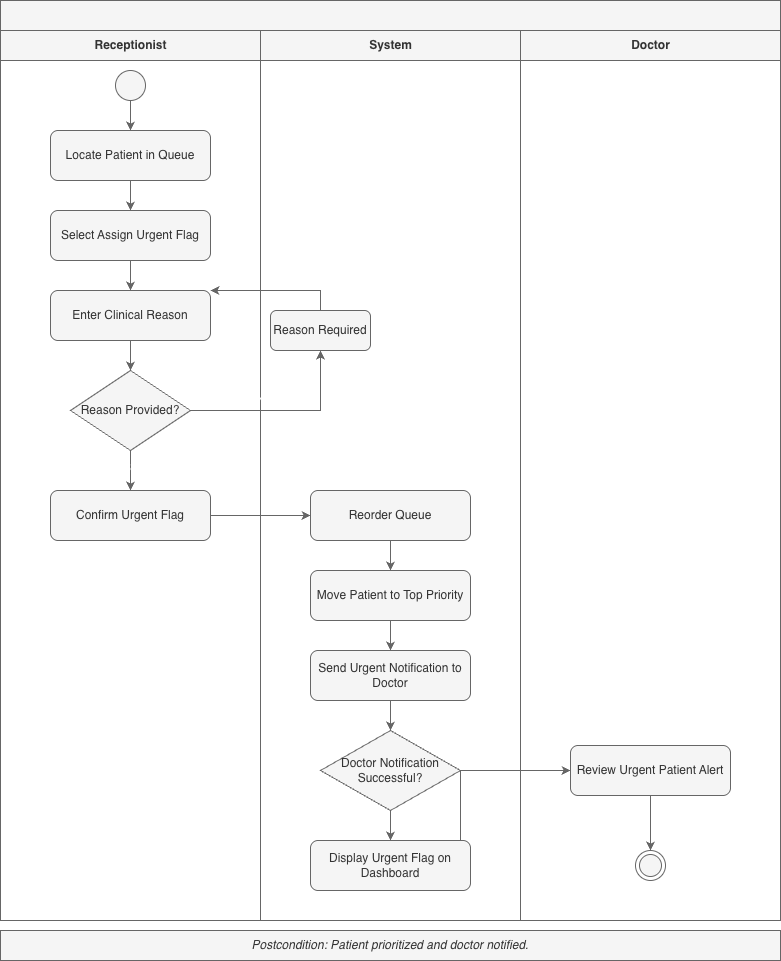

The diagram above was exported from draw.io. Its source (the exported page's mxGraphModel, read from the mxfile embedded in the PNG):
<mxGraphModel dx="843" dy="438" grid="1" gridSize="10" guides="1" tooltips="1" connect="1" arrows="1" fold="1" page="1" pageScale="1" pageWidth="827" pageHeight="1169" background="#FFFFFF" math="0" shadow="0">
  <root>
    <mxCell id="0" />
    <mxCell id="1" parent="0" />
    <mxCell id="0UaikNoCT4Z1KhUDDv-L-422" parent="1" style="swimlane;html=1;childLayout=stackLayout;horizontal=1;startSize=30;horizontalStack=1;fillColor=#f5f5f5;fontColor=#333333;strokeColor=#666666;connectable=0;allowArrows=0;" value="" vertex="1">
      <mxGeometry height="920" width="780" x="20" y="160" as="geometry" />
    </mxCell>
    <mxCell id="0UaikNoCT4Z1KhUDDv-L-423" parent="0UaikNoCT4Z1KhUDDv-L-422" style="swimlane;html=1;startSize=30;fillColor=#f5f5f5;fontColor=#333333;strokeColor=#666666;connectable=0;allowArrows=0;" value="Receptionist" vertex="1">
      <mxGeometry height="890" width="260" y="30" as="geometry" />
    </mxCell>
    <mxCell id="0UaikNoCT4Z1KhUDDv-L-424" parent="0UaikNoCT4Z1KhUDDv-L-423" style="ellipse;whiteSpace=wrap;html=1;aspect=fixed;fillColor=#f5f5f5;strokeColor=#666666;fontColor=#333333;" value="" vertex="1">
      <mxGeometry height="30" width="30" x="115" y="40" as="geometry" />
    </mxCell>
    <mxCell id="0UaikNoCT4Z1KhUDDv-L-425" parent="0UaikNoCT4Z1KhUDDv-L-423" style="rounded=1;whiteSpace=wrap;html=1;fillColor=#f5f5f5;strokeColor=#666666;fontColor=#333333;" value="Locate Patient in Queue" vertex="1">
      <mxGeometry height="50" width="160" x="50" y="100" as="geometry" />
    </mxCell>
    <mxCell id="0UaikNoCT4Z1KhUDDv-L-426" parent="0UaikNoCT4Z1KhUDDv-L-423" style="rounded=1;whiteSpace=wrap;html=1;fillColor=#f5f5f5;strokeColor=#666666;fontColor=#333333;" value="Select Assign Urgent Flag" vertex="1">
      <mxGeometry height="50" width="160" x="50" y="180" as="geometry" />
    </mxCell>
    <mxCell id="0UaikNoCT4Z1KhUDDv-L-427" parent="0UaikNoCT4Z1KhUDDv-L-423" style="rounded=1;whiteSpace=wrap;html=1;fillColor=#f5f5f5;strokeColor=#666666;fontColor=#333333;" value="Enter Clinical Reason" vertex="1">
      <mxGeometry height="50" width="160" x="50" y="260" as="geometry" />
    </mxCell>
    <mxCell id="0UaikNoCT4Z1KhUDDv-L-428" parent="0UaikNoCT4Z1KhUDDv-L-423" style="rhombus;whiteSpace=wrap;html=1;fillColor=#f5f5f5;strokeColor=#666666;fontColor=#333333;" value="Reason Provided?" vertex="1">
      <mxGeometry height="80" width="120" x="70" y="340" as="geometry" />
    </mxCell>
    <mxCell id="0UaikNoCT4Z1KhUDDv-L-430" parent="0UaikNoCT4Z1KhUDDv-L-423" style="rounded=1;whiteSpace=wrap;html=1;fillColor=#f5f5f5;strokeColor=#666666;fontColor=#333333;" value="Confirm Urgent Flag" vertex="1">
      <mxGeometry height="50" width="160" x="50" y="460" as="geometry" />
    </mxCell>
    <mxCell id="0UaikNoCT4Z1KhUDDv-L-431" parent="0UaikNoCT4Z1KhUDDv-L-422" style="swimlane;html=1;startSize=30;fillColor=#f5f5f5;fontColor=#333333;strokeColor=#666666;connectable=0;allowArrows=0;" value="System" vertex="1">
      <mxGeometry height="890" width="260" x="260" y="30" as="geometry" />
    </mxCell>
    <mxCell id="0UaikNoCT4Z1KhUDDv-L-432" parent="0UaikNoCT4Z1KhUDDv-L-431" style="rounded=1;whiteSpace=wrap;html=1;fillColor=#f5f5f5;strokeColor=#666666;fontColor=#333333;" value="Reorder Queue" vertex="1">
      <mxGeometry height="50" width="160" x="50" y="460" as="geometry" />
    </mxCell>
    <mxCell id="0UaikNoCT4Z1KhUDDv-L-433" parent="0UaikNoCT4Z1KhUDDv-L-431" style="rounded=1;whiteSpace=wrap;html=1;fillColor=#f5f5f5;strokeColor=#666666;fontColor=#333333;" value="Move Patient to Top Priority" vertex="1">
      <mxGeometry height="50" width="160" x="50" y="540" as="geometry" />
    </mxCell>
    <mxCell id="0UaikNoCT4Z1KhUDDv-L-434" parent="0UaikNoCT4Z1KhUDDv-L-431" style="rounded=1;whiteSpace=wrap;html=1;fillColor=#f5f5f5;strokeColor=#666666;fontColor=#333333;" value="Send Urgent Notification to Doctor" vertex="1">
      <mxGeometry height="50" width="160" x="50" y="620" as="geometry" />
    </mxCell>
    <mxCell id="0UaikNoCT4Z1KhUDDv-L-435" parent="0UaikNoCT4Z1KhUDDv-L-431" style="rhombus;whiteSpace=wrap;html=1;fillColor=#f5f5f5;strokeColor=#666666;fontColor=#333333;" value="Doctor Notification Successful?" vertex="1">
      <mxGeometry height="80" width="140" x="60" y="700" as="geometry" />
    </mxCell>
    <mxCell id="0UaikNoCT4Z1KhUDDv-L-436" parent="0UaikNoCT4Z1KhUDDv-L-431" style="rounded=1;whiteSpace=wrap;html=1;fillColor=#f5f5f5;strokeColor=#666666;fontColor=#333333;" value="Display Urgent Flag on Dashboard" vertex="1">
      <mxGeometry height="50" width="160" x="50" y="810" as="geometry" />
    </mxCell>
    <mxCell id="0UaikNoCT4Z1KhUDDv-L-429" parent="0UaikNoCT4Z1KhUDDv-L-431" style="rounded=1;whiteSpace=wrap;html=1;fillColor=#f5f5f5;strokeColor=#666666;fontColor=#333333;" value="Reason Required" vertex="1">
      <mxGeometry height="40" width="100" x="10" y="280" as="geometry" />
    </mxCell>
    <mxCell id="0UaikNoCT4Z1KhUDDv-L-437" parent="0UaikNoCT4Z1KhUDDv-L-422" style="swimlane;html=1;startSize=30;fillColor=#f5f5f5;fontColor=#333333;strokeColor=#666666;connectable=0;allowArrows=0;" value="Doctor" vertex="1">
      <mxGeometry height="890" width="260" x="520" y="30" as="geometry" />
    </mxCell>
    <mxCell id="0UaikNoCT4Z1KhUDDv-L-438" parent="0UaikNoCT4Z1KhUDDv-L-437" style="rounded=1;whiteSpace=wrap;html=1;fillColor=#f5f5f5;strokeColor=#666666;fontColor=#333333;" value="Review Urgent Patient Alert" vertex="1">
      <mxGeometry height="50" width="160" x="50" y="715" as="geometry" />
    </mxCell>
    <mxCell id="0UaikNoCT4Z1KhUDDv-L-439" parent="0UaikNoCT4Z1KhUDDv-L-437" style="ellipse;html=1;shape=endState;fillColor=#f5f5f5;strokeColor=#666666;fontColor=#333333;" value="" vertex="1">
      <mxGeometry height="30" width="30" x="115" y="820" as="geometry" />
    </mxCell>
    <mxCell id="0UaikNoCT4Z1KhUDDv-L-445" edge="1" parent="0UaikNoCT4Z1KhUDDv-L-422" source="0UaikNoCT4Z1KhUDDv-L-428" style="edgeStyle=orthogonalEdgeStyle;rounded=0;orthogonalLoop=1;strokeColor=#666666;fontColor=#ffffff;labelBackgroundColor=none;fillColor=#f5f5f5;" target="0UaikNoCT4Z1KhUDDv-L-429" value="NO">
      <mxGeometry relative="1" x="-0.2" y="10" as="geometry">
        <mxPoint as="offset" />
      </mxGeometry>
    </mxCell>
    <mxCell id="0UaikNoCT4Z1KhUDDv-L-446" edge="1" parent="0UaikNoCT4Z1KhUDDv-L-422" source="0UaikNoCT4Z1KhUDDv-L-429" style="edgeStyle=orthogonalEdgeStyle;rounded=0;orthogonalLoop=1;strokeColor=#666666;fontColor=#ffffff;fillColor=#f5f5f5;" target="0UaikNoCT4Z1KhUDDv-L-427" value="">
      <mxGeometry relative="1" as="geometry">
        <Array as="points">
          <mxPoint x="190" y="290" />
          <mxPoint x="190" y="290" />
        </Array>
      </mxGeometry>
    </mxCell>
    <mxCell id="0UaikNoCT4Z1KhUDDv-L-440" parent="1" style="text;html=1;strokeColor=#666666;fillColor=#f5f5f5;align=center;verticalAlign=middle;whiteSpace=wrap;rounded=0;fontColor=#333333;fontStyle=2" value="Postcondition: Patient prioritized and doctor notified." vertex="1">
      <mxGeometry height="30" width="780" x="20" y="1090" as="geometry" />
    </mxCell>
    <mxCell id="0UaikNoCT4Z1KhUDDv-L-441" edge="1" parent="1" source="0UaikNoCT4Z1KhUDDv-L-424" style="edgeStyle=orthogonalEdgeStyle;rounded=0;orthogonalLoop=1;strokeColor=#666666;fontColor=#ffffff;fillColor=#f5f5f5;" target="0UaikNoCT4Z1KhUDDv-L-425" value="">
      <mxGeometry relative="1" as="geometry" />
    </mxCell>
    <mxCell id="0UaikNoCT4Z1KhUDDv-L-442" edge="1" parent="1" source="0UaikNoCT4Z1KhUDDv-L-425" style="edgeStyle=orthogonalEdgeStyle;rounded=0;orthogonalLoop=1;strokeColor=#666666;fontColor=#ffffff;fillColor=#f5f5f5;" target="0UaikNoCT4Z1KhUDDv-L-426" value="">
      <mxGeometry relative="1" as="geometry" />
    </mxCell>
    <mxCell id="0UaikNoCT4Z1KhUDDv-L-443" edge="1" parent="1" source="0UaikNoCT4Z1KhUDDv-L-426" style="edgeStyle=orthogonalEdgeStyle;rounded=0;orthogonalLoop=1;strokeColor=#666666;fontColor=#ffffff;fillColor=#f5f5f5;" target="0UaikNoCT4Z1KhUDDv-L-427" value="">
      <mxGeometry relative="1" as="geometry" />
    </mxCell>
    <mxCell id="0UaikNoCT4Z1KhUDDv-L-444" edge="1" parent="1" source="0UaikNoCT4Z1KhUDDv-L-427" style="edgeStyle=orthogonalEdgeStyle;rounded=0;orthogonalLoop=1;strokeColor=#666666;fontColor=#ffffff;fillColor=#f5f5f5;" target="0UaikNoCT4Z1KhUDDv-L-428" value="">
      <mxGeometry relative="1" as="geometry" />
    </mxCell>
    <mxCell id="0UaikNoCT4Z1KhUDDv-L-447" edge="1" parent="1" source="0UaikNoCT4Z1KhUDDv-L-428" style="edgeStyle=orthogonalEdgeStyle;rounded=0;orthogonalLoop=1;strokeColor=#666666;fontColor=#ffffff;labelBackgroundColor=none;fillColor=#f5f5f5;" target="0UaikNoCT4Z1KhUDDv-L-430" value="YES">
      <mxGeometry relative="1" x="-0.2" y="-10" as="geometry">
        <mxPoint as="offset" />
      </mxGeometry>
    </mxCell>
    <mxCell id="0UaikNoCT4Z1KhUDDv-L-448" edge="1" parent="1" source="0UaikNoCT4Z1KhUDDv-L-430" style="edgeStyle=orthogonalEdgeStyle;rounded=0;orthogonalLoop=1;strokeColor=#666666;fontColor=#ffffff;fillColor=#f5f5f5;" target="0UaikNoCT4Z1KhUDDv-L-432" value="">
      <mxGeometry relative="1" as="geometry" />
    </mxCell>
    <mxCell id="0UaikNoCT4Z1KhUDDv-L-449" edge="1" parent="1" source="0UaikNoCT4Z1KhUDDv-L-432" style="edgeStyle=orthogonalEdgeStyle;rounded=0;orthogonalLoop=1;strokeColor=#666666;fontColor=#ffffff;fillColor=#f5f5f5;" target="0UaikNoCT4Z1KhUDDv-L-433" value="">
      <mxGeometry relative="1" as="geometry" />
    </mxCell>
    <mxCell id="0UaikNoCT4Z1KhUDDv-L-450" edge="1" parent="1" source="0UaikNoCT4Z1KhUDDv-L-433" style="edgeStyle=orthogonalEdgeStyle;rounded=0;orthogonalLoop=1;strokeColor=#666666;fontColor=#ffffff;fillColor=#f5f5f5;" target="0UaikNoCT4Z1KhUDDv-L-434" value="">
      <mxGeometry relative="1" as="geometry" />
    </mxCell>
    <mxCell id="0UaikNoCT4Z1KhUDDv-L-451" edge="1" parent="1" source="0UaikNoCT4Z1KhUDDv-L-434" style="edgeStyle=orthogonalEdgeStyle;rounded=0;orthogonalLoop=1;strokeColor=#666666;fontColor=#ffffff;fillColor=#f5f5f5;" target="0UaikNoCT4Z1KhUDDv-L-435" value="">
      <mxGeometry relative="1" as="geometry" />
    </mxCell>
    <mxCell id="0UaikNoCT4Z1KhUDDv-L-452" edge="1" parent="1" source="0UaikNoCT4Z1KhUDDv-L-435" style="edgeStyle=orthogonalEdgeStyle;rounded=0;orthogonalLoop=1;strokeColor=#666666;fontColor=#ffffff;labelBackgroundColor=none;fillColor=#f5f5f5;" target="0UaikNoCT4Z1KhUDDv-L-436" value="NO">
      <mxGeometry relative="1" x="-0.2" y="10" as="geometry">
        <mxPoint as="offset" />
      </mxGeometry>
    </mxCell>
    <mxCell id="0UaikNoCT4Z1KhUDDv-L-453" edge="1" parent="1" source="0UaikNoCT4Z1KhUDDv-L-435" style="edgeStyle=orthogonalEdgeStyle;rounded=0;orthogonalLoop=1;strokeColor=#666666;fontColor=#ffffff;labelBackgroundColor=none;fillColor=#f5f5f5;" target="0UaikNoCT4Z1KhUDDv-L-438" value="YES">
      <mxGeometry relative="1" x="-0.2" y="-10" as="geometry">
        <mxPoint as="offset" />
      </mxGeometry>
    </mxCell>
    <mxCell id="0UaikNoCT4Z1KhUDDv-L-454" edge="1" parent="1" source="0UaikNoCT4Z1KhUDDv-L-436" style="edgeStyle=orthogonalEdgeStyle;rounded=0;orthogonalLoop=1;strokeColor=#666666;fontColor=#ffffff;fillColor=#f5f5f5;" target="0UaikNoCT4Z1KhUDDv-L-438" value="">
      <mxGeometry relative="1" as="geometry">
        <Array as="points">
          <mxPoint x="480" y="985" />
          <mxPoint x="480" y="890" />
        </Array>
      </mxGeometry>
    </mxCell>
    <mxCell id="0UaikNoCT4Z1KhUDDv-L-455" edge="1" parent="1" source="0UaikNoCT4Z1KhUDDv-L-438" style="edgeStyle=orthogonalEdgeStyle;rounded=0;orthogonalLoop=1;strokeColor=#666666;fontColor=#ffffff;fillColor=#f5f5f5;" target="0UaikNoCT4Z1KhUDDv-L-439" value="">
      <mxGeometry relative="1" as="geometry" />
    </mxCell>
  </root>
</mxGraphModel>